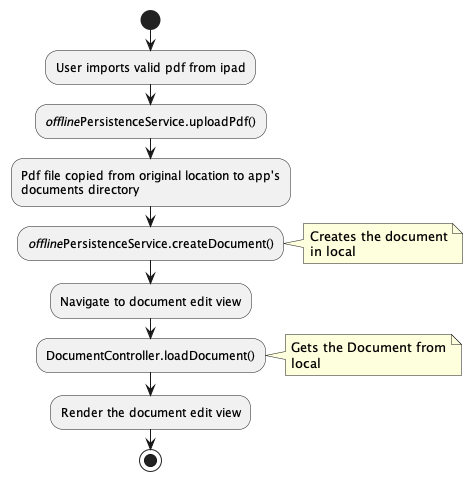

The diagram above was rendered by PlantUML. Its source (embedded in the PNG):
@startuml

start
:User imports valid pdf from ipad;
://offline//PersistenceService.uploadPdf();
:Pdf file copied from original location to app's
documents directory;
://offline//PersistenceService.createDocument();
note right
Creates the document
in local
end note
:Navigate to document edit view;
:DocumentController.loadDocument();
note right
Gets the Document from
local
end note
:Render the document edit view;
stop

@enduml